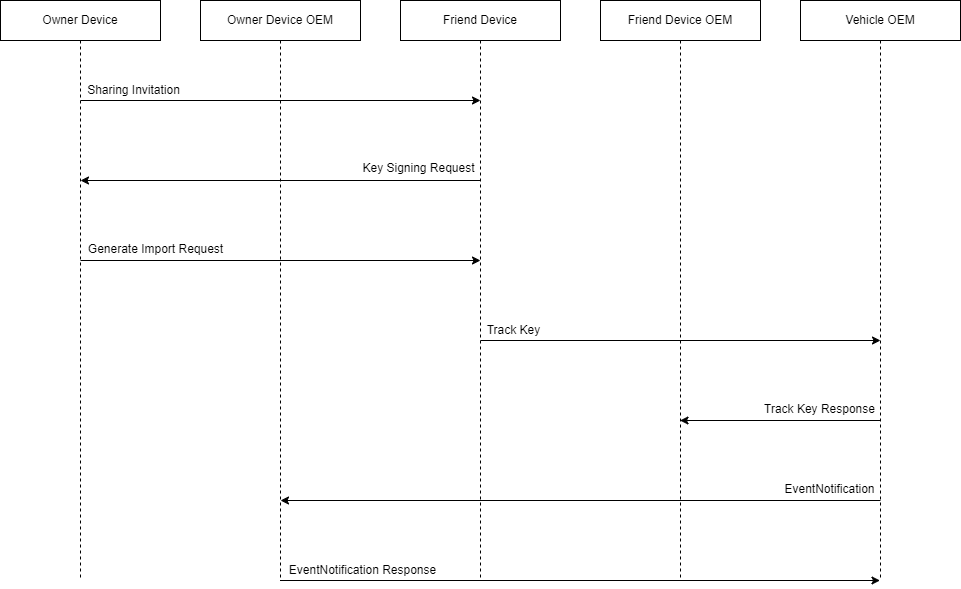

The diagram above was exported from draw.io. Its source (the exported page's mxGraphModel, read from the mxfile embedded in the PNG):
<mxGraphModel dx="1426" dy="903" grid="1" gridSize="10" guides="1" tooltips="1" connect="1" arrows="1" fold="1" page="1" pageScale="1" pageWidth="850" pageHeight="1100" background="#ffffff" math="0" shadow="0">
  <root>
    <mxCell id="0" />
    <mxCell id="1" parent="0" />
    <mxCell id="U7L9mmnqLvcAoJay5WLh-1" value="Owner Device" style="shape=umlLifeline;perimeter=lifelinePerimeter;whiteSpace=wrap;html=1;container=0;dropTarget=0;collapsible=0;recursiveResize=0;outlineConnect=0;portConstraint=eastwest;newEdgeStyle={&quot;edgeStyle&quot;:&quot;elbowEdgeStyle&quot;,&quot;elbow&quot;:&quot;vertical&quot;,&quot;curved&quot;:0,&quot;rounded&quot;:0};" vertex="1" parent="1">
      <mxGeometry x="80" y="40" width="160" height="580" as="geometry" />
    </mxCell>
    <mxCell id="U7L9mmnqLvcAoJay5WLh-2" value="Owner Device OEM" style="shape=umlLifeline;perimeter=lifelinePerimeter;whiteSpace=wrap;html=1;container=0;dropTarget=0;collapsible=0;recursiveResize=0;outlineConnect=0;portConstraint=eastwest;newEdgeStyle={&quot;edgeStyle&quot;:&quot;elbowEdgeStyle&quot;,&quot;elbow&quot;:&quot;vertical&quot;,&quot;curved&quot;:0,&quot;rounded&quot;:0};" vertex="1" parent="1">
      <mxGeometry x="280" y="40" width="160" height="580" as="geometry" />
    </mxCell>
    <mxCell id="U7L9mmnqLvcAoJay5WLh-4" value="Friend Device" style="shape=umlLifeline;perimeter=lifelinePerimeter;whiteSpace=wrap;html=1;container=0;dropTarget=0;collapsible=0;recursiveResize=0;outlineConnect=0;portConstraint=eastwest;newEdgeStyle={&quot;edgeStyle&quot;:&quot;elbowEdgeStyle&quot;,&quot;elbow&quot;:&quot;vertical&quot;,&quot;curved&quot;:0,&quot;rounded&quot;:0};" vertex="1" parent="1">
      <mxGeometry x="480" y="40" width="160" height="580" as="geometry" />
    </mxCell>
    <mxCell id="U7L9mmnqLvcAoJay5WLh-5" value="Friend Device OEM" style="shape=umlLifeline;perimeter=lifelinePerimeter;whiteSpace=wrap;html=1;container=0;dropTarget=0;collapsible=0;recursiveResize=0;outlineConnect=0;portConstraint=eastwest;newEdgeStyle={&quot;edgeStyle&quot;:&quot;elbowEdgeStyle&quot;,&quot;elbow&quot;:&quot;vertical&quot;,&quot;curved&quot;:0,&quot;rounded&quot;:0};" vertex="1" parent="1">
      <mxGeometry x="680" y="40" width="160" height="580" as="geometry" />
    </mxCell>
    <mxCell id="U7L9mmnqLvcAoJay5WLh-118" value="Vehicle OEM" style="shape=umlLifeline;perimeter=lifelinePerimeter;whiteSpace=wrap;html=1;container=0;dropTarget=0;collapsible=0;recursiveResize=0;outlineConnect=0;portConstraint=eastwest;newEdgeStyle={&quot;edgeStyle&quot;:&quot;elbowEdgeStyle&quot;,&quot;elbow&quot;:&quot;vertical&quot;,&quot;curved&quot;:0,&quot;rounded&quot;:0};" vertex="1" parent="1">
      <mxGeometry x="880" y="40" width="160" height="580" as="geometry" />
    </mxCell>
    <mxCell id="U7L9mmnqLvcAoJay5WLh-120" value="" style="endArrow=classic;html=1;rounded=0;" edge="1" parent="1">
      <mxGeometry width="50" height="50" relative="1" as="geometry">
        <mxPoint x="160" y="140" as="sourcePoint" />
        <mxPoint x="560" y="140" as="targetPoint" />
      </mxGeometry>
    </mxCell>
    <mxCell id="U7L9mmnqLvcAoJay5WLh-121" value="Sharing Invitation" style="text;html=1;align=center;verticalAlign=middle;resizable=0;points=[];autosize=1;strokeColor=none;fillColor=none;" vertex="1" parent="1">
      <mxGeometry x="153" y="115" width="120" height="30" as="geometry" />
    </mxCell>
    <mxCell id="U7L9mmnqLvcAoJay5WLh-122" value="" style="endArrow=classic;html=1;rounded=0;" edge="1" parent="1">
      <mxGeometry width="50" height="50" relative="1" as="geometry">
        <mxPoint x="560" y="220" as="sourcePoint" />
        <mxPoint x="160" y="220" as="targetPoint" />
      </mxGeometry>
    </mxCell>
    <mxCell id="U7L9mmnqLvcAoJay5WLh-123" value="Key Signing Request" style="text;html=1;align=center;verticalAlign=middle;resizable=0;points=[];autosize=1;strokeColor=none;fillColor=none;" vertex="1" parent="1">
      <mxGeometry x="428" y="193" width="140" height="30" as="geometry" />
    </mxCell>
    <mxCell id="U7L9mmnqLvcAoJay5WLh-124" value="" style="endArrow=classic;html=1;rounded=0;" edge="1" parent="1">
      <mxGeometry width="50" height="50" relative="1" as="geometry">
        <mxPoint x="160" y="300" as="sourcePoint" />
        <mxPoint x="560" y="300" as="targetPoint" />
      </mxGeometry>
    </mxCell>
    <mxCell id="U7L9mmnqLvcAoJay5WLh-125" value="Generate Import Request" style="text;html=1;align=center;verticalAlign=middle;resizable=0;points=[];autosize=1;strokeColor=none;fillColor=none;" vertex="1" parent="1">
      <mxGeometry x="155" y="274" width="160" height="30" as="geometry" />
    </mxCell>
    <mxCell id="U7L9mmnqLvcAoJay5WLh-126" value="" style="endArrow=classic;html=1;rounded=0;" edge="1" parent="1">
      <mxGeometry width="50" height="50" relative="1" as="geometry">
        <mxPoint x="560" y="380" as="sourcePoint" />
        <mxPoint x="960" y="380" as="targetPoint" />
      </mxGeometry>
    </mxCell>
    <mxCell id="U7L9mmnqLvcAoJay5WLh-127" value="Track Key" style="text;html=1;align=center;verticalAlign=middle;resizable=0;points=[];autosize=1;strokeColor=none;fillColor=none;" vertex="1" parent="1">
      <mxGeometry x="553" y="355" width="80" height="30" as="geometry" />
    </mxCell>
    <mxCell id="U7L9mmnqLvcAoJay5WLh-128" value="" style="endArrow=classic;html=1;rounded=0;" edge="1" parent="1">
      <mxGeometry width="50" height="50" relative="1" as="geometry">
        <mxPoint x="959.5" y="460" as="sourcePoint" />
        <mxPoint x="759.5" y="460" as="targetPoint" />
      </mxGeometry>
    </mxCell>
    <mxCell id="U7L9mmnqLvcAoJay5WLh-129" value="Track Key Response" style="text;html=1;align=center;verticalAlign=middle;resizable=0;points=[];autosize=1;strokeColor=none;fillColor=none;" vertex="1" parent="1">
      <mxGeometry x="834" y="434" width="130" height="30" as="geometry" />
    </mxCell>
    <mxCell id="U7L9mmnqLvcAoJay5WLh-130" value="" style="endArrow=classic;html=1;rounded=0;" edge="1" parent="1">
      <mxGeometry width="50" height="50" relative="1" as="geometry">
        <mxPoint x="960" y="540" as="sourcePoint" />
        <mxPoint x="360" y="540" as="targetPoint" />
      </mxGeometry>
    </mxCell>
    <mxCell id="U7L9mmnqLvcAoJay5WLh-131" value="EventNotification" style="text;html=1;align=center;verticalAlign=middle;resizable=0;points=[];autosize=1;strokeColor=none;fillColor=none;" vertex="1" parent="1">
      <mxGeometry x="854" y="514" width="110" height="30" as="geometry" />
    </mxCell>
    <mxCell id="U7L9mmnqLvcAoJay5WLh-132" value="" style="endArrow=classic;html=1;rounded=0;" edge="1" parent="1">
      <mxGeometry width="50" height="50" relative="1" as="geometry">
        <mxPoint x="359.5" y="620" as="sourcePoint" />
        <mxPoint x="959.5" y="620" as="targetPoint" />
      </mxGeometry>
    </mxCell>
    <mxCell id="U7L9mmnqLvcAoJay5WLh-133" value="EventNotification Response" style="text;html=1;align=center;verticalAlign=middle;resizable=0;points=[];autosize=1;strokeColor=none;fillColor=none;" vertex="1" parent="1">
      <mxGeometry x="357" y="595" width="170" height="30" as="geometry" />
    </mxCell>
  </root>
</mxGraphModel>